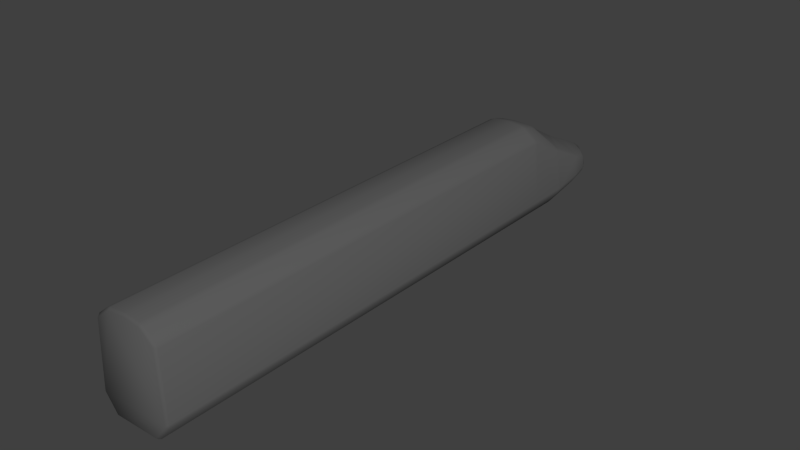 # Source: tail.blend  (saved by Blender 2.69.0; exported with 4.5.12 LTS)
import bpy
from mathutils import Matrix  # noqa: F401  (used for matrix-valued properties, if any)

bpy.ops.wm.read_factory_settings(use_empty=True)
scene = bpy.context.scene
scene.name = 'Scene'

# ---- collections
col_collection_1 = bpy.data.collections.new('Collection 1'); scene.collection.children.link(col_collection_1)

# ---- materials (node trees are filled in below, after node groups)
mat_material_001 = bpy.data.materials.new('Material.001')
mat_material_001.alpha_threshold = 0.0
mat_material_001.use_transparent_shadow = False
mat_material_001.diffuse_color = (0.281, 0.281, 0.281, 1.0)
mat_material_001.specular_color = (0.0, 0.0, 0.0)
mat_material_001.roughness = 0.5
mat_material_001.line_color = (0.0, 0.0, 0.0, 1.0)

# ---- material node trees

# ---- world
world_world = bpy.data.worlds.new('World'); scene.world = world_world
world_world.color = (0.05088, 0.05088, 0.05088)
world_world.use_sun_shadow = False
world_world.sun_shadow_jitter_overblur = 0.0
world_world.cycles.sampling_method = 'MANUAL'
world_world.cycles.sample_map_resolution = 256

# ---- lights
light_sun = bpy.data.lights.new('Sun', 'SUN')
light_sun.transmission_factor = 0.0
light_sun.angle = 0.1993
light_sun.energy = 1.0
light_sun.shadow_buffer_clip_start = 0.5
light_sun.shadow_soft_size = 0.1
light_sun.shadow_cascade_max_distance = 1000.0
light_sun.cycles.use_multiple_importance_sampling = False

# ---- meshes
me_plane = bpy.data.meshes.new('Plane')
me_plane.from_pydata([(0.9997, 5.473, 0.09647), (0.84, 5.473, 0.01628), (0.84, 5.673, 0.0162), (0.9997, 5.673, 0.09638), (-0.84, 5.673, 0.0162), (-0.84, 5.473, 0.01628), (-0.9997, 5.473, 0.09647), (-0.9997, 5.673, 0.09638), (0.6245, 5.478, 3.923), (0.7993, 5.478, 3.844), (0.8022, 5.673, 3.883), (0.6255, 5.673, 3.956), (-0.8, 5.478, 3.841), (-0.6263, 5.478, 3.922), (-0.6255, 5.673, 3.955), (-0.8022, 5.673, 3.882), (-1.331, 5.473, 3.289), (-1.248, 5.477, 3.477), (-1.248, 5.673, 3.516), (-1.331, 5.673, 3.352), (-1.415, 5.673, 0.654), (-1.415, 5.473, 0.6541), (-1.467, 5.473, 0.834), (-1.469, 5.673, 0.834), (1.248, 5.673, 3.516), (1.246, 5.478, 3.474), (1.33, 5.473, 3.289), (1.331, 5.673, 3.352), (1.466, 5.473, 0.8339), (1.415, 5.473, 0.6541), (1.415, 5.673, 0.654), (1.469, 5.673, 0.834), (0.9997, 24.3, 0.08027), (0.84, 24.3, 8.605e-05), (0.8898, 24.4, 0.1), (-0.8898, 24.4, 0.1), (-0.84, 24.3, 8.605e-05), (-0.9997, 24.3, 0.08027), (0.8022, 24.3, 3.867), (0.685, 24.4, 3.833), (0.6255, 24.3, 3.94), (-0.8022, 24.3, 3.867), (-0.6255, 24.3, 3.94), (-0.685, 24.4, 3.833), (-1.331, 24.3, 3.336), (-1.248, 24.3, 3.5), (-1.228, 24.4, 3.387), (-1.373, 24.4, 0.7487), (-1.415, 24.3, 0.6379), (-1.469, 24.3, 0.8179), (1.228, 24.4, 3.387), (1.248, 24.3, 3.5), (1.331, 24.3, 3.336), (1.469, 24.3, 0.8179), (1.415, 24.3, 0.6379), (1.373, 24.4, 0.7487), (-0.09953, 5.673, 4.007), (-0.1005, 5.478, 3.974), (0.09866, 5.478, 3.974), (0.09954, 5.673, 4.007), (-9.611e-07, 24.4, 3.9), (-0.09954, 24.3, 3.99), (0.09954, 24.3, 3.99), (1.0, 3.688, 0.1154), (0.84, 3.689, 0.03414), (0.84, 3.887, 0.01628), (0.9997, 3.887, 0.09647), (-0.84, 3.887, 0.01628), (-0.84, 3.689, 0.03414), (-1.0, 3.688, 0.1155), (-0.9997, 3.887, 0.09647), (0.6516, 4.87, 3.686), (0.7959, 5.001, 3.681), (0.6204, 5.049, 3.775), (-0.6635, 4.863, 3.691), (-0.6304, 5.049, 3.774), (-0.8057, 5.002, 3.678), (-1.179, 3.575, 2.47), (-1.172, 3.797, 2.596), (-1.218, 4.138, 2.794), (-1.293, 3.894, 2.481), (-1.289, 3.695, 2.378), (-1.415, 3.887, 0.6541), (-1.401, 3.688, 0.6527), (-1.452, 3.689, 0.833), (-1.468, 3.888, 0.834), (1.217, 4.136, 2.79), (1.172, 3.797, 2.596), (1.179, 3.575, 2.47), (1.289, 3.695, 2.378), (1.293, 3.894, 2.481), (1.452, 3.689, 0.833), (1.401, 3.688, 0.6526), (1.415, 3.887, 0.6541), (1.467, 3.888, 0.834), (-0.1046, 5.049, 3.826), (-0.1022, 4.87, 3.74), (0.0893, 4.878, 3.724), (0.09455, 5.049, 3.826), (1.203, 2.175, 1.586), (1.104, 2.211, 1.758), (0.9556, 2.06, 1.751), (1.054, 1.918, 1.637), (1.168, 1.976, 1.51), (-1.168, 1.976, 1.51), (-1.055, 1.918, 1.638), (-0.9556, 2.06, 1.751), (-1.104, 2.211, 1.758), (-1.205, 2.175, 1.586), (0.0917, 2.376, 2.316), (0.1593, 2.557, 2.377), (0.09184, 2.719, 2.498), (-0.0954, 2.716, 2.504), (-0.1593, 2.557, 2.377), (-0.0917, 2.376, 2.316), (-0.9049, 1.11, 1.24), (-0.6396, 0.8804, 1.336), (-0.8735, 1.25, 1.422), (-0.9828, 1.294, 1.289), (-0.09206, 0.6687, 1.51), (-0.09102, 0.4726, 1.397), (0.08824, 0.4723, 1.396), (0.09203, 0.6687, 1.51), (0.9069, 1.108, 1.241), (0.9836, 1.294, 1.29), (0.8734, 1.25, 1.422), (0.6392, 0.8808, 1.335), (0.9762, 1.942, 0.4154), (0.8127, 1.939, 0.3341), (0.84, 2.138, 0.3157), (1.0, 2.14, 0.3965), (-0.84, 2.138, 0.3157), (-0.8127, 1.939, 0.3341), (-0.9766, 1.942, 0.4151), (-0.9999, 2.14, 0.3967), (-1.176, 2.144, 0.6373), (-1.138, 1.946, 0.6357), (-1.192, 1.953, 0.8168), (-1.23, 2.148, 0.8178), (1.192, 1.953, 0.8168), (1.137, 1.946, 0.636), (1.176, 2.144, 0.6371), (1.228, 2.149, 0.8177), (0.73, 0.6983, 0.5428), (0.5228, 0.5892, 0.4413), (0.5053, 0.676, 0.3416), (0.7137, 0.8619, 0.4215), (-0.5053, 0.676, 0.3416), (-0.5228, 0.5892, 0.4413), (-0.73, 0.6983, 0.5428), (-0.7143, 0.8617, 0.4211), (-0.9561, 1.185, 0.6361), (-0.6535, 0.596, 0.4747), (-0.9419, 1.066, 0.7959), (-1.023, 1.247, 0.8168), (0.9418, 1.066, 0.7959), (0.6535, 0.596, 0.4747), (0.9561, 1.185, 0.6361), (1.024, 1.247, 0.8169), (-0.4521, 0.3544, 0.8816), (-0.2892, 0.2566, 1.048), (-0.3015, 0.3875, 1.205), (-0.4686, 0.4686, 1.072), (-0.09551, 0.2564, 1.225), (-0.2506, 0.2319, 1.052), (-0.007482, 0.1572, 1.037), (0.2424, 0.2308, 1.052), (0.08352, 0.2554, 1.226), (0.4705, 0.4672, 1.072), (0.3022, 0.3879, 1.206), (0.288, 0.2585, 1.048), (0.4521, 0.3544, 0.8816), (-0.708, 0.6927, 0.5002), (-0.5417, 0.5941, 0.4779), (-0.5152, 0.5201, 0.6259), (-0.4933, 0.3865, 0.8155), (-0.7103, 0.6539, 0.6877), (0.5152, 0.5201, 0.6259), (0.5417, 0.5941, 0.4779), (0.708, 0.6927, 0.5002), (0.71, 0.6541, 0.6876), (0.4933, 0.3865, 0.8155), (-0.2958, 0.2461, 1.009), (-0.4591, 0.3431, 0.8398), (-0.364, 0.3283, 0.7335), (-0.1753, 0.2098, 0.8773), (0.364, 0.3283, 0.7335), (0.4591, 0.3431, 0.8398), (0.2953, 0.2467, 1.004), (0.1678, 0.2098, 0.8773), (-0.0921, 1.454, 1.881), (0.09206, 1.454, 1.881), (0.0917, 1.643, 1.969), (-0.0917, 1.643, 1.969)], [], [(63, 92, 141, 130), (28, 26, 90, 94), (5, 1, 65, 67), (31, 53, 52, 27), (13, 75, 95, 57), (11, 40, 62, 59), (6, 70, 82, 21), (12, 17, 79, 76), (0, 29, 93, 66), (8, 58, 98, 73), (153, 176, 162, 115), (35, 47, 46, 43, 60, 39, 50, 55, 34), (16, 22, 85, 80), (88, 110, 100), (142, 91, 89, 99), (84, 138, 108, 81), (184, 174, 177, 186), (96, 74, 78, 112), (56, 61, 42, 14), (15, 41, 45, 18), (9, 72, 86, 25), (175, 183, 159), (152, 149, 172), (124, 158, 139, 103), (148, 144, 178, 173), (127, 140, 157, 146), (3, 32, 54, 30), (68, 64, 129, 131), (192, 101, 109), (191, 122, 125, 102), (132, 128, 145, 147), (133, 150, 151, 136), (20, 48, 37, 7), (69, 134, 135, 83), (156, 179, 143), (104, 137, 154, 118), (193, 114, 106), (87, 71, 97, 111), (77, 107, 113), (24, 51, 38, 10), (19, 44, 49, 23), (119, 190, 105, 117), (126, 121, 167, 169), (155, 123, 168, 180), (116, 161, 163, 120), (164, 160, 182), (188, 170, 166), (181, 171, 187), (189, 165, 185), (0, 1, 2, 3), (4, 5, 6, 7), (8, 9, 10, 11), (12, 13, 14, 15), (16, 17, 18, 19), (20, 21, 22, 23), (24, 25, 26, 27), (28, 29, 30, 31), (32, 33, 34), (35, 36, 37), (38, 39, 40), (41, 42, 43), (44, 45, 46), (47, 48, 49), (50, 51, 52), (53, 54, 55), (56, 57, 58, 59), (60, 61, 62), (63, 64, 65, 66), (67, 68, 69, 70), (71, 72, 73), (74, 75, 76), (77, 78, 79, 80, 81), (82, 83, 84, 85), (86, 87, 88, 89, 90), (91, 92, 93, 94), (95, 96, 97, 98), (99, 100, 101, 102, 103), (104, 105, 106, 107, 108), (109, 110, 111, 112, 113, 114), (115, 116, 117, 118), (119, 120, 121, 122), (123, 124, 125, 126), (127, 128, 129, 130), (131, 132, 133, 134), (135, 136, 137, 138), (139, 140, 141, 142), (143, 144, 145, 146), (147, 148, 149, 150), (151, 152, 153, 154), (155, 156, 157, 158), (159, 160, 161, 162), (163, 164, 165, 166, 167), (168, 169, 170, 171), (172, 173, 174, 175, 176), (177, 178, 179, 180, 181), (182, 183, 184, 185), (186, 187, 188, 189), (190, 191, 192, 193), (1, 5, 4, 2), (56, 14, 13, 57), (20, 7, 6, 21), (24, 10, 9, 25), (17, 12, 15, 18), (22, 16, 19, 23), (29, 0, 3, 30), (31, 27, 26, 28), (33, 36, 35, 34), (60, 43, 42, 61), (47, 35, 37, 48), (50, 39, 38, 51), (45, 41, 43, 46), (49, 44, 46, 47), (54, 32, 34, 55), (55, 50, 52, 53), (53, 31, 30, 54), (27, 52, 51, 24), (32, 3, 2, 33), (44, 19, 18, 45), (23, 49, 48, 20), (41, 15, 14, 42), (10, 38, 40, 11), (7, 37, 36, 4), (58, 8, 11, 59), (62, 40, 39, 60), (61, 56, 59, 62), (64, 68, 67, 65), (95, 75, 74, 96), (82, 70, 69, 83), (86, 72, 71, 87), (78, 74, 76, 79), (84, 81, 80, 85), (92, 63, 66, 93), (94, 90, 89, 91), (97, 71, 73, 98), (72, 9, 8, 73), (57, 95, 98, 58), (93, 29, 28, 94), (25, 86, 90, 26), (65, 1, 0, 66), (79, 17, 16, 80), (21, 82, 85, 22), (75, 13, 12, 76), (5, 67, 70, 6), (119, 117, 116, 120), (104, 118, 117, 105), (87, 111, 110, 88), (96, 112, 111, 97), (77, 113, 112, 78), (190, 119, 122, 191), (107, 77, 81, 108), (99, 89, 88, 100), (124, 103, 102, 125), (128, 132, 131, 129), (125, 122, 121, 126), (135, 134, 133, 136), (140, 127, 130, 141), (129, 64, 63, 130), (91, 142, 141, 92), (138, 84, 83, 135), (68, 131, 134, 69), (144, 148, 147, 145), (151, 150, 149, 152), (156, 143, 146, 157), (145, 128, 127, 146), (139, 158, 157, 140), (154, 137, 136, 151), (132, 147, 150, 133), (108, 138, 137, 104), (118, 154, 153, 115), (103, 139, 142, 99), (123, 155, 158, 124), (163, 161, 160, 164), (168, 123, 126, 169), (120, 163, 167, 121), (161, 116, 115, 162), (143, 179, 178, 144), (179, 156, 155, 180), (148, 173, 172, 149), (176, 153, 152, 172), (174, 184, 183, 175), (181, 187, 186, 177), (177, 174, 173, 178), (162, 176, 175, 159), (192, 109, 114, 193), (105, 190, 193, 106), (101, 192, 191, 102), (184, 186, 189, 185), (171, 181, 180, 168), (159, 183, 182, 160), (187, 171, 170, 188), (165, 189, 188, 166), (185, 165, 164, 182), (109, 101, 100, 110), (113, 107, 106, 114), (166, 170, 169, 167), (4, 36, 33, 2)])
me_plane.polygons.foreach_set('use_smooth', [True] * 196)
_uv = me_plane.uv_layers.new(name='UVMap')
_uv.uv.foreach_set('vector', [0.1196, 0.01753, 0.1199, 0.08315, 0.07536, 0.08137, 0.07503, 0.05102, 0.1771, 0.1054, 0.1775, 0.3742, 0.1285, 0.2823, 0.1261, 0.104, 0.0, 0.0, 0.0, 0.0, 0.0, 0.0, 0.0, 0.0, 0.1836, 0.1055, 0.7991, 0.1063, 0.7977, 0.3758, 0.1839, 0.3813, 0.8631, 0.9186, 0.8631, 0.8901, 0.8936, 0.9081, 0.8936, 0.9358, 0.1843, 0.4434, 0.7771, 0.441, 0.7751, 0.4481, 0.1845, 0.4481, 0.6252, 0.5549, 0.6756, 0.5534, 0.6758, 0.6193, 0.6244, 0.6199, 0.6256, 0.9783, 0.6249, 0.9435, 0.6677, 0.8646, 0.6454, 0.9487, 0.1769, 0.01518, 0.1771, 0.08457, 0.126, 0.08337, 0.1257, 0.01528, 0.935, 0.9186, 0.9051, 0.9357, 0.9054, 0.9074, 0.9377, 0.8845, 0.849, 0.2931, 0.8605, 0.2759, 0.8698, 0.3553, 0.8478, 0.3922, 0.0, 0.0, 0.0, 0.0, 0.0, 0.0, 0.0, 0.0, 0.0, 0.0, 0.0, 0.0, 0.0, 0.0, 0.0, 0.0, 0.0, 0.0, 0.6248, 0.9241, 0.6243, 0.6408, 0.6757, 0.6403, 0.6745, 0.8317, 0.964, 0.6328, 0.9087, 0.6171, 0.9599, 0.4927, 0.0758, 0.1026, 0.1201, 0.1037, 0.1223, 0.2707, 0.07622, 0.1811, 0.6822, 0.6399, 0.7327, 0.6337, 0.7319, 0.7206, 0.681, 0.8194, 0.8754, 0.2953, 0.8702, 0.2667, 0.9279, 0.2635, 0.9197, 0.2946, 0.8939, 0.8917, 0.8618, 0.8715, 0.8354, 0.6795, 0.8949, 0.6433, 0.6194, 0.9813, 0.04293, 0.9822, 0.0264, 0.9639, 0.6245, 0.9581, 0.6254, 0.9504, 0.02191, 0.9555, 0.01373, 0.9269, 0.6254, 0.9311, 0.3893, 0.4575, 0.3351, 0.438, 0.2357, 0.3367, 0.3895, 0.4148, 0.8688, 0.3077, 0.8699, 0.3141, 0.8704, 0.3212, 0.7814, 0.5956, 0.7781, 0.6035, 0.778, 0.5991, 0.07909, 0.1816, 0.07851, 0.1062, 0.1224, 0.1013, 0.1212, 0.2599, 0.8673, 0.2036, 0.933, 0.2033, 0.9328, 0.2157, 0.8673, 0.2171, 0.06978, 0.05284, 0.0697, 0.0812, 0.04843, 0.07895, 0.04178, 0.05247, 0.1834, 0.01522, 0.7992, 0.02251, 0.7992, 0.08637, 0.1836, 0.08465, 0.8595, 0.1603, 0.9338, 0.1608, 0.9429, 0.1793, 0.8551, 0.1798, 0.9051, 0.5334, 0.9519, 0.4912, 0.9051, 0.6049, 0.9051, 0.5158, 0.9053, 0.4456, 0.9489, 0.4281, 0.9574, 0.4689, 0.8627, 0.1562, 0.9365, 0.1563, 0.9345, 0.1685, 0.8664, 0.1664, 0.739, 0.5868, 0.7724, 0.5907, 0.7618, 0.6155, 0.739, 0.6127, 0.6179, 0.6199, 0.0103, 0.6141, 0.01053, 0.573, 0.6187, 0.555, 0.682, 0.5553, 0.7327, 0.5846, 0.7328, 0.6128, 0.6823, 0.6189, 0.9395, 0.2143, 0.9424, 0.2198, 0.9419, 0.2342, 0.738, 0.7117, 0.7389, 0.6335, 0.7596, 0.6358, 0.7577, 0.6872, 0.8951, 0.5334, 0.8951, 0.6049, 0.8484, 0.4912, 0.9639, 0.6588, 0.9396, 0.8644, 0.9056, 0.8903, 0.9051, 0.6416, 0.8353, 0.6522, 0.8402, 0.494, 0.8914, 0.6184, 0.1839, 0.3987, 0.7951, 0.3933, 0.78, 0.4328, 0.1842, 0.436, 0.6254, 0.9166, 0.01229, 0.9109, 0.01127, 0.6311, 0.6265, 0.6365, 0.8948, 0.4458, 0.895, 0.5159, 0.8426, 0.4692, 0.8496, 0.4302, 0.9368, 0.4112, 0.9054, 0.4226, 0.9053, 0.3874, 0.9198, 0.3838, 0.9514, 0.2963, 0.9508, 0.3909, 0.9296, 0.3565, 0.939, 0.2727, 0.8619, 0.4122, 0.8797, 0.3824, 0.8933, 0.3868, 0.8944, 0.4226, 0.8823, 0.3542, 0.8796, 0.3534, 0.8791, 0.3469, 0.918, 0.347, 0.9182, 0.3547, 0.915, 0.3552, 0.9284, 0.3067, 0.9268, 0.3211, 0.9266, 0.3138, 0.9081, 0.3248, 0.8982, 0.352, 0.8865, 0.3248, 0.1769, 0.01518, 0.1768, -0.0007107, 0.1833, -0.0006756, 0.1833, 0.01522, 0.0, 0.0, 0.0, 0.0, 0.0, 0.0, 0.0, 0.0, 0.935, 0.9186, 0.9456, 0.9106, 0.9447, 0.9248, 0.9342, 0.9324, 0.6256, 0.9783, 0.627, 0.9879, 0.6196, 0.9978, 0.6182, 0.9883, 0.6248, 0.9241, 0.6247, 0.9465, 0.6185, 0.9509, 0.6184, 0.9314, 0.6179, 0.6199, 0.6244, 0.6199, 0.6242, 0.6361, 0.6177, 0.6363, 0.1839, 0.3987, 0.1776, 0.3971, 0.1774, 0.3853, 0.1839, 0.3878, 0.1771, 0.1054, 0.1771, 0.08457, 0.1836, 0.08465, 0.1836, 0.1055, 0.7992, 0.02251, 0.7992, 0.00782, 0.8025, 0.01797, 0.0, 0.0, 0.0, 0.0, 0.0, 0.0, 0.78, 0.4328, 0.7814, 0.4375, 0.7753, 0.4453, 0.02191, 0.9555, 0.02446, 0.9645, 0.01965, 0.959, 0.01229, 0.9109, 0.01234, 0.9295, 0.009014, 0.9171, 0.0, 0.0, 0.0, 0.0, 0.0, 0.0, 0.0, 0.0, 0.0, 0.0, 0.0, 0.0, 0.7991, 0.1063, 0.7992, 0.08734, 0.8025, 0.09944, 0.6194, 0.9813, 0.6256, 0.9811, 0.6238, 0.9897, 0.6177, 0.9899, 0.0, 0.0, 0.0, 0.0, 0.0, 0.0, 0.1196, 0.01753, 0.1193, 0.001787, 0.125, -0.001109, 0.1253, 0.0145, 0.0, 0.0, 0.0, 0.0, 0.0, 0.0, 0.0, 0.0, 0.9396, 0.8644, 0.9496, 0.8685, 0.9389, 0.8873, 0.8618, 0.8715, 0.8626, 0.8939, 0.8523, 0.8775, 0.8353, 0.6522, 0.8356, 0.6799, 0.8334, 0.7193, 0.8271, 0.6731, 0.8275, 0.6496, 0.6758, 0.6193, 0.6823, 0.6189, 0.6822, 0.6399, 0.6757, 0.6403, 0.2357, 0.3367, 0.1954, 0.3176, 0.1698, 0.3035, 0.1824, 0.2953, 0.2055, 0.3067, 0.1201, 0.1037, 0.1199, 0.08315, 0.126, 0.08337, 0.1261, 0.104, 0.8936, 0.9081, 0.8939, 0.8917, 0.9056, 0.8903, 0.9054, 0.9074, 0.07622, 0.1811, 0.07701, 0.2, 0.07202, 0.1998, 0.06821, 0.1869, 0.07031, 0.173, 0.738, 0.7117, 0.7403, 0.7266, 0.7371, 0.7402, 0.732, 0.74, 0.7324, 0.7201, 0.9051, 0.6049, 0.9087, 0.6171, 0.9051, 0.6416, 0.8949, 0.6433, 0.8914, 0.6184, 0.8951, 0.6049, 0.8478, 0.3922, 0.8574, 0.415, 0.8448, 0.4352, 0.8423, 0.4037, 0.8948, 0.4458, 0.8944, 0.4226, 0.9054, 0.4226, 0.9053, 0.4456, 0.9508, 0.3909, 0.9561, 0.4024, 0.953, 0.4326, 0.941, 0.4143, 0.06978, 0.05284, 0.06959, 0.0364, 0.07484, 0.03388, 0.07509, 0.0502, 0.8551, 0.1798, 0.8564, 0.1822, 0.8481, 0.1824, 0.847, 0.18, 0.7328, 0.6128, 0.739, 0.6127, 0.7389, 0.6335, 0.7327, 0.6337, 0.1224, 0.1013, 0.1218, 0.06414, 0.134, 0.06495, 0.1345, 0.1036, 0.9419, 0.2342, 0.9391, 0.1917, 0.9435, 0.1538, 0.9491, 0.1841, 0.8664, 0.1664, 0.8644, 0.1671, 0.8536, 0.1659, 0.8563, 0.1647, 0.7618, 0.6155, 0.7807, 0.596, 0.7657, 0.6292, 0.7601, 0.6323, 0.9514, 0.2963, 0.9375, 0.2289, 0.9547, 0.2649, 0.9567, 0.3017, 0.8704, 0.3212, 0.8796, 0.3534, 0.8797, 0.3824, 0.8698, 0.3553, 0.8933, 0.3868, 0.8823, 0.3542, 0.8982, 0.352, 0.915, 0.3552, 0.9053, 0.3874, 0.9296, 0.3565, 0.9198, 0.3838, 0.9182, 0.3547, 0.9268, 0.3211, 0.778, 0.5991, 0.7826, 0.5919, 0.7866, 0.6039, 0.7929, 0.62, 0.7811, 0.6153, 0.9279, 0.2635, 0.9328, 0.2157, 0.9424, 0.2198, 0.939, 0.2727, 0.9284, 0.3067, 0.8791, 0.3469, 0.8699, 0.3141, 0.8754, 0.2953, 0.8865, 0.3248, 0.9197, 0.2946, 0.9266, 0.3138, 0.918, 0.347, 0.9081, 0.3248, 0.895, 0.5159, 0.9051, 0.5158, 0.9051, 0.5334, 0.8951, 0.5334, 0.0, 0.0, 0.0, 0.0, 0.0, 0.0, 0.0, 0.0, 0.6194, 0.9813, 0.6245, 0.9581, 0.6307, 0.9579, 0.6256, 0.9811, 0.6179, 0.6199, 0.6187, 0.555, 0.6252, 0.5549, 0.6244, 0.6199, 0.1839, 0.3987, 0.1842, 0.436, 0.1779, 0.4346, 0.1776, 0.3971, 0.6249, 0.9435, 0.6256, 0.9783, 0.6182, 0.9883, 0.6183, 0.9529, 0.6243, 0.6408, 0.6248, 0.9241, 0.6184, 0.9314, 0.6178, 0.6408, 0.1771, 0.08457, 0.1769, 0.01518, 0.1834, 0.01522, 0.1836, 0.08465, 0.1836, 0.1055, 0.1839, 0.3813, 0.1775, 0.3742, 0.1771, 0.1054, 0.0, 0.0, 0.0, 0.0, 0.0, 0.0, 0.0, 0.0, 0.0, 0.0, 0.0, 0.0, 0.0, 0.0, 0.0, 0.0, 0.0, 0.0, 0.0, 0.0, 0.0, 0.0, 0.0, 0.0, 0.0, 0.0, 0.0, 0.0, 0.0, 0.0, 0.0, 0.0, 0.01373, 0.9269, 0.02191, 0.9555, 0.01965, 0.959, 0.009654, 0.9241, 0.01127, 0.6311, 0.01229, 0.9109, 0.009014, 0.9171, 0.007941, 0.624, 0.7992, 0.08637, 0.7992, 0.02251, 0.8025, 0.01797, 0.8025, 0.09223, 0.0, 0.0, 0.0, 0.0, 0.0, 0.0, 0.0, 0.0, 0.7991, 0.1063, 0.1836, 0.1055, 0.1836, 0.08465, 0.7992, 0.08637, 0.1839, 0.3813, 0.7977, 0.3758, 0.7951, 0.3933, 0.1839, 0.3987, 0.7992, 0.02251, 0.1834, 0.01522, 0.1834, -0.0006995, 0.7992, 0.00782, 0.01229, 0.9109, 0.6254, 0.9166, 0.6254, 0.9311, 0.01373, 0.9269, 0.6265, 0.6365, 0.01127, 0.6311, 0.0112, 0.6115, 0.6266, 0.6169, 0.02191, 0.9555, 0.6254, 0.9504, 0.6245, 0.9581, 0.0264, 0.9639, 0.1842, 0.436, 0.78, 0.4328, 0.7771, 0.441, 0.1843, 0.4434, 0.6187, 0.555, 0.01053, 0.573, 0.01059, 0.5635, 0.6189, 0.5402, 0.9051, 0.9357, 0.935, 0.9186, 0.9342, 0.9324, 0.9048, 0.9485, 0.7751, 0.4481, 0.7771, 0.441, 0.7805, 0.44, 0.778, 0.4493, 0.04293, 0.9822, 0.6194, 0.9813, 0.6177, 0.9899, 0.04897, 0.9891, 0.9338, 0.1608, 0.8595, 0.1603, 0.8595, 0.1579, 0.9331, 0.1584, 0.8936, 0.9081, 0.8631, 0.8901, 0.8618, 0.8715, 0.8939, 0.8917, 0.6758, 0.6193, 0.6756, 0.5534, 0.682, 0.5553, 0.6823, 0.6189, 0.2357, 0.3367, 0.3351, 0.438, 0.318, 0.4429, 0.1954, 0.3176, 0.8354, 0.6795, 0.8618, 0.8715, 0.8523, 0.8775, 0.8317, 0.7201, 0.6822, 0.6399, 0.681, 0.8194, 0.6745, 0.8317, 0.6757, 0.6403, 0.1199, 0.08315, 0.1196, 0.01753, 0.1257, 0.01528, 0.126, 0.08337, 0.1261, 0.104, 0.1285, 0.2823, 0.1223, 0.2707, 0.1201, 0.1037, 0.9056, 0.8903, 0.9396, 0.8644, 0.9377, 0.8845, 0.9054, 0.9074, 0.3351, 0.438, 0.3893, 0.4575, 0.3872, 0.4709, 0.338, 0.454, 0.8936, 0.9358, 0.8936, 0.9081, 0.9054, 0.9074, 0.9051, 0.9357, 0.126, 0.08337, 0.1771, 0.08457, 0.1771, 0.1054, 0.1261, 0.104, 0.3895, 0.4148, 0.2357, 0.3367, 0.2055, 0.3067, 0.3861, 0.3993, 0.0, 0.0, 0.0, 0.0, 0.0, 0.0, 0.0, 0.0, 0.6677, 0.8646, 0.6249, 0.9435, 0.6248, 0.9241, 0.6745, 0.8317, 0.6244, 0.6199, 0.6758, 0.6193, 0.6757, 0.6403, 0.6243, 0.6408, 0.8631, 0.8901, 0.8631, 0.9186, 0.8527, 0.9113, 0.8527, 0.8796, 0.0, 0.0, 0.0, 0.0, 0.0, 0.0, 0.0, 0.0, 0.8948, 0.4458, 0.8496, 0.4302, 0.8619, 0.4122, 0.8944, 0.4226, 0.738, 0.7117, 0.7577, 0.6872, 0.7593, 0.7024, 0.7403, 0.7266, 0.9639, 0.6588, 0.9051, 0.6416, 0.9087, 0.6171, 0.964, 0.6328, 0.8939, 0.8917, 0.8949, 0.6433, 0.9051, 0.6416, 0.9056, 0.8903, 0.8353, 0.6522, 0.8914, 0.6184, 0.8949, 0.6433, 0.8354, 0.6795, 0.895, 0.5159, 0.8948, 0.4458, 0.9053, 0.4456, 0.9051, 0.5158, 0.8402, 0.494, 0.8353, 0.6522, 0.8275, 0.6496, 0.8331, 0.4733, 0.07622, 0.1811, 0.1223, 0.2707, 0.1186, 0.2809, 0.07701, 0.2, 0.07909, 0.1816, 0.1212, 0.2599, 0.1155, 0.2849, 0.0744, 0.2025, 0.9365, 0.1563, 0.8627, 0.1562, 0.8623, 0.1545, 0.9367, 0.1545, 0.9489, 0.4281, 0.9053, 0.4456, 0.9054, 0.4226, 0.9368, 0.4112, 0.7328, 0.6128, 0.7327, 0.5846, 0.739, 0.5868, 0.739, 0.6127, 0.0697, 0.0812, 0.06978, 0.05284, 0.07503, 0.05102, 0.07536, 0.08137, 0.9429, 0.1793, 0.9338, 0.1608, 0.9413, 0.161, 0.951, 0.1794, 0.1201, 0.1037, 0.0758, 0.1026, 0.07536, 0.08137, 0.1199, 0.08315, 0.7327, 0.6337, 0.6822, 0.6399, 0.6823, 0.6189, 0.7328, 0.6128, 0.8595, 0.1603, 0.8551, 0.1798, 0.847, 0.18, 0.852, 0.1605, 0.933, 0.2033, 0.8673, 0.2036, 0.8664, 0.1664, 0.9345, 0.1685, 0.7618, 0.6155, 0.7724, 0.5907, 0.7781, 0.6035, 0.7814, 0.5956, 0.9395, 0.2143, 0.9419, 0.2342, 0.9491, 0.1841, 0.9568, 0.2469, 0.9345, 0.1685, 0.9365, 0.1563, 0.9444, 0.1564, 0.9443, 0.1669, 0.1224, 0.1013, 0.07851, 0.1062, 0.07443, 0.07557, 0.1218, 0.06414, 0.7596, 0.6358, 0.7389, 0.6335, 0.739, 0.6127, 0.7618, 0.6155, 0.8627, 0.1562, 0.8664, 0.1664, 0.8563, 0.1647, 0.8547, 0.1561, 0.7319, 0.7206, 0.7327, 0.6337, 0.7389, 0.6335, 0.738, 0.7117, 0.7577, 0.6872, 0.7596, 0.6358, 0.7652, 0.6342, 0.7633, 0.6823, 0.1212, 0.2599, 0.1224, 0.1013, 0.1345, 0.1036, 0.1331, 0.2833, 0.9508, 0.3909, 0.9514, 0.2963, 0.9567, 0.3017, 0.9561, 0.4024, 0.8933, 0.3868, 0.8797, 0.3824, 0.8796, 0.3534, 0.8823, 0.3542, 0.9296, 0.3565, 0.9508, 0.3909, 0.9368, 0.4112, 0.9198, 0.3838, 0.8944, 0.4226, 0.8933, 0.3868, 0.9053, 0.3874, 0.9054, 0.4226, 0.8797, 0.3824, 0.8619, 0.4122, 0.8478, 0.3922, 0.8698, 0.3553, 0.9419, 0.2342, 0.9424, 0.2198, 0.9328, 0.2157, 0.933, 0.2033, 0.9424, 0.2198, 0.9395, 0.2143, 0.9514, 0.2963, 0.939, 0.2727, 0.8673, 0.2036, 0.8673, 0.2171, 0.8588, 0.2304, 0.8589, 0.2461, 0.8605, 0.2759, 0.849, 0.2931, 0.8622, 0.2344, 0.8593, 0.2389, 0.8702, 0.2667, 0.8754, 0.2953, 0.8699, 0.3141, 0.8688, 0.3077, 0.9284, 0.3067, 0.9266, 0.3138, 0.9197, 0.2946, 0.9279, 0.2635, 0.9279, 0.2635, 0.8702, 0.2667, 0.8673, 0.2171, 0.9328, 0.2157, 0.8698, 0.3553, 0.8605, 0.2759, 0.8688, 0.3077, 0.8704, 0.3212, 0.9051, 0.5334, 0.9051, 0.6049, 0.8951, 0.6049, 0.8951, 0.5334, 0.8426, 0.4692, 0.895, 0.5159, 0.8951, 0.5334, 0.8484, 0.4912, 0.9519, 0.4912, 0.9051, 0.5334, 0.9051, 0.5158, 0.9574, 0.4689, 0.8754, 0.2953, 0.9197, 0.2946, 0.9081, 0.3248, 0.8865, 0.3248, 0.9268, 0.3211, 0.9284, 0.3067, 0.939, 0.2727, 0.9296, 0.3565, 0.8704, 0.3212, 0.8699, 0.3141, 0.8791, 0.3469, 0.8796, 0.3534, 0.9266, 0.3138, 0.9268, 0.3211, 0.9182, 0.3547, 0.918, 0.347, 0.8982, 0.352, 0.9081, 0.3248, 0.918, 0.347, 0.915, 0.3552, 0.8865, 0.3248, 0.8982, 0.352, 0.8823, 0.3542, 0.8791, 0.3469, 0.9051, 0.6049, 0.9519, 0.4912, 0.9599, 0.4927, 0.9087, 0.6171, 0.8914, 0.6184, 0.8402, 0.494, 0.8484, 0.4912, 0.8951, 0.6049, 0.915, 0.3552, 0.9182, 0.3547, 0.9198, 0.3838, 0.9053, 0.3874, 0.0, 0.0, 0.0, 0.0, 0.0, 0.0, 0.0, 0.0])
me_plane.materials.append(mat_material_001)
me_plane.use_remesh_preserve_volume = False
me_plane.use_remesh_preserve_attributes = False
me_plane.use_mirror_vertex_groups = False
me_plane.update()

# ---- objects
ob_sun = bpy.data.objects.new('Sun', light_sun)
ob_plane = bpy.data.objects.new('Plane', me_plane)

# ---- transforms, parenting, visibility, modifiers, constraints
ob_sun.location = (7.009, 6.848, 7.204)
ob_sun.rotation_euler = (0.8772, 0.4855, 0.5115)
ob_sun.lineart.crease_threshold = 0.0
ob_plane.location = (0.0, 24.5, 0.0)
ob_plane.rotation_euler = (0.0, 0.0, 3.142)
ob_plane.lineart.crease_threshold = 0.0

# ---- collection membership
col_collection_1.objects.link(ob_sun)
col_collection_1.objects.link(ob_plane)

# ---- scene / render settings (as saved in the file)
scene.frame_start = 1; scene.frame_end = 250; scene.frame_set(1)
scene.render.engine = 'BLENDER_EEVEE_NEXT'
scene.render.image_settings.compression = 90
scene.render.resolution_percentage = 50
scene.render.dither_intensity = 0.0
scene.cycles.use_denoising = False
scene.cycles.samples = 10
scene.cycles.sampling_pattern = 'TABULATED_SOBOL'
scene.cycles.light_sampling_threshold = 0.0
scene.cycles.use_adaptive_sampling = False
scene.cycles.use_light_tree = False
scene.cycles.blur_glossy = 0.0
scene.cycles.volume_bounces = 1
scene.cycles.pixel_filter_type = 'GAUSSIAN'
scene.cycles.sample_clamp_indirect = 0.0
scene.view_settings.view_transform = 'Standard'
bpy.context.view_layer.update()

# ---- added for rendering (the .blend has no active camera): camera
cam_auto = bpy.data.cameras.new('AutoCamera')
cam_auto.lens = 50.0
cam_auto.sensor_width = 36.0
cam_auto.clip_end = 1000.0
ob_auto_camera = bpy.data.objects.new('AutoCamera', cam_auto)
scene.collection.objects.link(ob_auto_camera)
ob_auto_camera.location = (22.8963, -15.2542, 20.3204)
ob_auto_camera.rotation_euler = (1.09748, -7.21219e-08, 0.694738)
scene.camera = ob_auto_camera
bpy.context.view_layer.update()
